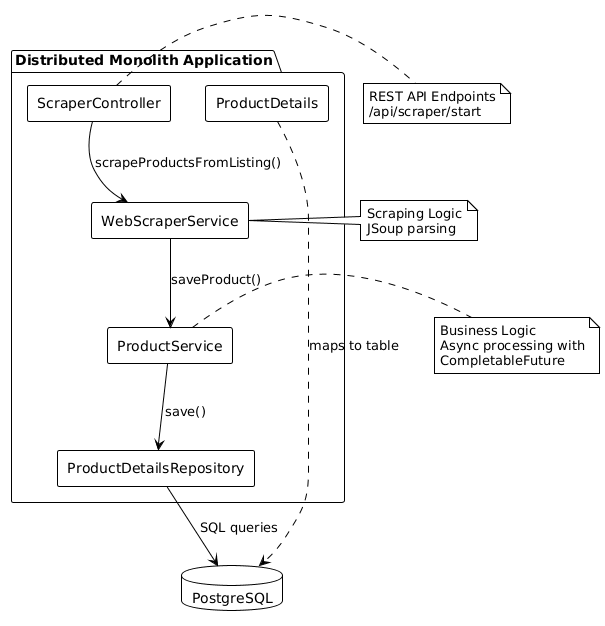

The diagram above was rendered by PlantUML. Its source (embedded in the PNG):
@startuml
!theme plain
skinparam componentStyle rectangle

package "Distributed Monolith Application" {
  [ScraperController] as Controller
  [WebScraperService] as ScraperService
  [ProductService] as ProductService
  [ProductDetailsRepository] as Repository
  [ProductDetails] as Entity
}

database "PostgreSQL" as DB

Controller --> ScraperService : "scrapeProductsFromListing()"
ScraperService --> ProductService : "saveProduct()"
ProductService --> Repository : "save()"
Repository --> DB : "SQL queries"
Entity ..> DB : "maps to table"

note right of Controller
  REST API Endpoints
  /api/scraper/start
end note

note right of ScraperService
  Scraping Logic
  JSoup parsing
end note

note right of ProductService
  Business Logic
  Async processing with
  CompletableFuture
end note
@enduml